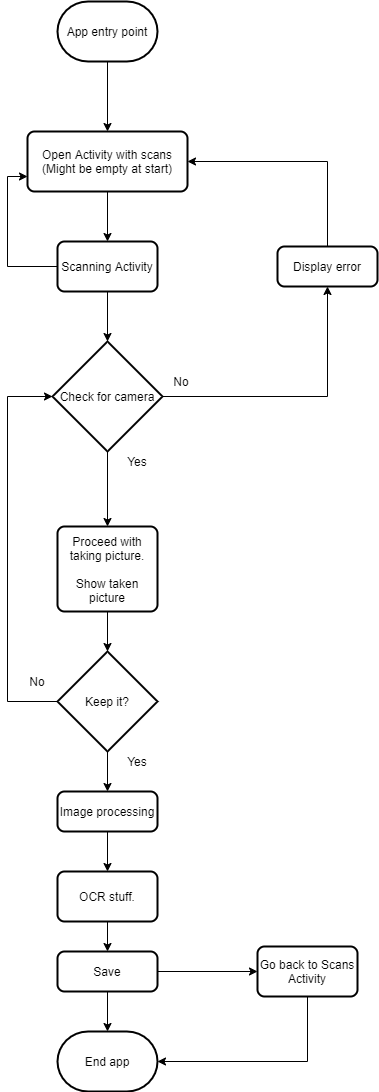

The diagram above was exported from draw.io. Its source (the exported page's mxGraphModel, read from the mxfile embedded in the PNG):
<mxGraphModel dx="1422" dy="692" grid="1" gridSize="10" guides="1" tooltips="1" connect="1" arrows="1" fold="1" page="1" pageScale="1" pageWidth="827" pageHeight="1169" math="0" shadow="0">
  <root>
    <mxCell id="WIyWlLk6GJQsqaUBKTNV-0" />
    <mxCell id="WIyWlLk6GJQsqaUBKTNV-1" parent="WIyWlLk6GJQsqaUBKTNV-0" />
    <mxCell id="u6LqQeewb6KcQN6-wo5P-5" value="No" style="text;html=1;strokeColor=none;fillColor=none;align=center;verticalAlign=middle;whiteSpace=wrap;rounded=0;" vertex="1" parent="WIyWlLk6GJQsqaUBKTNV-1">
      <mxGeometry x="394" y="430" width="40" height="20" as="geometry" />
    </mxCell>
    <mxCell id="u6LqQeewb6KcQN6-wo5P-26" value="" style="edgeStyle=orthogonalEdgeStyle;rounded=0;orthogonalLoop=1;jettySize=auto;html=1;" edge="1" parent="WIyWlLk6GJQsqaUBKTNV-1" source="u6LqQeewb6KcQN6-wo5P-23" target="u6LqQeewb6KcQN6-wo5P-24">
      <mxGeometry relative="1" as="geometry" />
    </mxCell>
    <mxCell id="u6LqQeewb6KcQN6-wo5P-23" value="App entry point" style="strokeWidth=2;html=1;shape=mxgraph.flowchart.terminator;whiteSpace=wrap;" vertex="1" parent="WIyWlLk6GJQsqaUBKTNV-1">
      <mxGeometry x="290" y="60" width="100" height="60" as="geometry" />
    </mxCell>
    <mxCell id="u6LqQeewb6KcQN6-wo5P-28" value="" style="edgeStyle=orthogonalEdgeStyle;rounded=0;orthogonalLoop=1;jettySize=auto;html=1;" edge="1" parent="WIyWlLk6GJQsqaUBKTNV-1" source="u6LqQeewb6KcQN6-wo5P-24" target="u6LqQeewb6KcQN6-wo5P-27">
      <mxGeometry relative="1" as="geometry" />
    </mxCell>
    <mxCell id="u6LqQeewb6KcQN6-wo5P-24" value="Open Activity with scans&lt;br&gt;(Might be empty at start)" style="rounded=1;whiteSpace=wrap;html=1;absoluteArcSize=1;arcSize=14;strokeWidth=2;" vertex="1" parent="WIyWlLk6GJQsqaUBKTNV-1">
      <mxGeometry x="260" y="190" width="160" height="60" as="geometry" />
    </mxCell>
    <mxCell id="u6LqQeewb6KcQN6-wo5P-38" value="" style="edgeStyle=orthogonalEdgeStyle;rounded=0;orthogonalLoop=1;jettySize=auto;html=1;" edge="1" parent="WIyWlLk6GJQsqaUBKTNV-1" source="u6LqQeewb6KcQN6-wo5P-27" target="u6LqQeewb6KcQN6-wo5P-37">
      <mxGeometry relative="1" as="geometry" />
    </mxCell>
    <mxCell id="u6LqQeewb6KcQN6-wo5P-55" style="edgeStyle=orthogonalEdgeStyle;rounded=0;orthogonalLoop=1;jettySize=auto;html=1;entryX=0;entryY=0.75;entryDx=0;entryDy=0;" edge="1" parent="WIyWlLk6GJQsqaUBKTNV-1" source="u6LqQeewb6KcQN6-wo5P-27" target="u6LqQeewb6KcQN6-wo5P-24">
      <mxGeometry relative="1" as="geometry">
        <Array as="points">
          <mxPoint x="240" y="325" />
          <mxPoint x="240" y="235" />
        </Array>
      </mxGeometry>
    </mxCell>
    <mxCell id="u6LqQeewb6KcQN6-wo5P-27" value="Scanning Activity" style="rounded=1;whiteSpace=wrap;html=1;absoluteArcSize=1;arcSize=14;strokeWidth=2;" vertex="1" parent="WIyWlLk6GJQsqaUBKTNV-1">
      <mxGeometry x="290" y="300" width="100" height="50" as="geometry" />
    </mxCell>
    <mxCell id="u6LqQeewb6KcQN6-wo5P-35" style="edgeStyle=orthogonalEdgeStyle;rounded=0;orthogonalLoop=1;jettySize=auto;html=1;entryX=1;entryY=0.5;entryDx=0;entryDy=0;" edge="1" parent="WIyWlLk6GJQsqaUBKTNV-1" source="u6LqQeewb6KcQN6-wo5P-33" target="u6LqQeewb6KcQN6-wo5P-24">
      <mxGeometry relative="1" as="geometry">
        <Array as="points">
          <mxPoint x="560" y="220" />
        </Array>
      </mxGeometry>
    </mxCell>
    <mxCell id="u6LqQeewb6KcQN6-wo5P-33" value="Display error" style="rounded=1;whiteSpace=wrap;html=1;absoluteArcSize=1;arcSize=14;strokeWidth=2;" vertex="1" parent="WIyWlLk6GJQsqaUBKTNV-1">
      <mxGeometry x="510" y="305" width="100" height="40" as="geometry" />
    </mxCell>
    <mxCell id="u6LqQeewb6KcQN6-wo5P-40" style="edgeStyle=orthogonalEdgeStyle;rounded=0;orthogonalLoop=1;jettySize=auto;html=1;entryX=0.5;entryY=1;entryDx=0;entryDy=0;" edge="1" parent="WIyWlLk6GJQsqaUBKTNV-1" source="u6LqQeewb6KcQN6-wo5P-37" target="u6LqQeewb6KcQN6-wo5P-33">
      <mxGeometry relative="1" as="geometry" />
    </mxCell>
    <mxCell id="u6LqQeewb6KcQN6-wo5P-42" style="edgeStyle=orthogonalEdgeStyle;rounded=0;orthogonalLoop=1;jettySize=auto;html=1;entryX=0.5;entryY=0;entryDx=0;entryDy=0;" edge="1" parent="WIyWlLk6GJQsqaUBKTNV-1" source="u6LqQeewb6KcQN6-wo5P-37" target="u6LqQeewb6KcQN6-wo5P-41">
      <mxGeometry relative="1" as="geometry" />
    </mxCell>
    <mxCell id="u6LqQeewb6KcQN6-wo5P-37" value="Check for camera" style="strokeWidth=2;html=1;shape=mxgraph.flowchart.decision;whiteSpace=wrap;" vertex="1" parent="WIyWlLk6GJQsqaUBKTNV-1">
      <mxGeometry x="285" y="400" width="110" height="110" as="geometry" />
    </mxCell>
    <mxCell id="u6LqQeewb6KcQN6-wo5P-44" value="" style="edgeStyle=orthogonalEdgeStyle;rounded=0;orthogonalLoop=1;jettySize=auto;html=1;" edge="1" parent="WIyWlLk6GJQsqaUBKTNV-1" source="u6LqQeewb6KcQN6-wo5P-41" target="u6LqQeewb6KcQN6-wo5P-43">
      <mxGeometry relative="1" as="geometry" />
    </mxCell>
    <mxCell id="u6LqQeewb6KcQN6-wo5P-41" value="Proceed with taking picture.&lt;br&gt;&lt;br&gt;Show taken picture" style="rounded=1;whiteSpace=wrap;html=1;absoluteArcSize=1;arcSize=14;strokeWidth=2;" vertex="1" parent="WIyWlLk6GJQsqaUBKTNV-1">
      <mxGeometry x="290" y="585" width="100" height="85" as="geometry" />
    </mxCell>
    <mxCell id="u6LqQeewb6KcQN6-wo5P-45" style="edgeStyle=orthogonalEdgeStyle;rounded=0;orthogonalLoop=1;jettySize=auto;html=1;entryX=0;entryY=0.5;entryDx=0;entryDy=0;entryPerimeter=0;" edge="1" parent="WIyWlLk6GJQsqaUBKTNV-1" source="u6LqQeewb6KcQN6-wo5P-43" target="u6LqQeewb6KcQN6-wo5P-37">
      <mxGeometry relative="1" as="geometry">
        <Array as="points">
          <mxPoint x="240" y="760" />
          <mxPoint x="240" y="455" />
        </Array>
      </mxGeometry>
    </mxCell>
    <mxCell id="u6LqQeewb6KcQN6-wo5P-69" value="" style="edgeStyle=orthogonalEdgeStyle;rounded=0;orthogonalLoop=1;jettySize=auto;html=1;" edge="1" parent="WIyWlLk6GJQsqaUBKTNV-1" source="u6LqQeewb6KcQN6-wo5P-43" target="u6LqQeewb6KcQN6-wo5P-68">
      <mxGeometry relative="1" as="geometry" />
    </mxCell>
    <mxCell id="u6LqQeewb6KcQN6-wo5P-43" value="Keep it?" style="strokeWidth=2;html=1;shape=mxgraph.flowchart.decision;whiteSpace=wrap;" vertex="1" parent="WIyWlLk6GJQsqaUBKTNV-1">
      <mxGeometry x="290" y="710" width="100" height="100" as="geometry" />
    </mxCell>
    <mxCell id="u6LqQeewb6KcQN6-wo5P-49" value="" style="edgeStyle=orthogonalEdgeStyle;rounded=0;orthogonalLoop=1;jettySize=auto;html=1;" edge="1" parent="WIyWlLk6GJQsqaUBKTNV-1" source="u6LqQeewb6KcQN6-wo5P-46" target="u6LqQeewb6KcQN6-wo5P-48">
      <mxGeometry relative="1" as="geometry" />
    </mxCell>
    <mxCell id="u6LqQeewb6KcQN6-wo5P-46" value="OCR stuff." style="rounded=1;whiteSpace=wrap;html=1;absoluteArcSize=1;arcSize=14;strokeWidth=2;" vertex="1" parent="WIyWlLk6GJQsqaUBKTNV-1">
      <mxGeometry x="290" y="930" width="100" height="50" as="geometry" />
    </mxCell>
    <mxCell id="u6LqQeewb6KcQN6-wo5P-59" style="edgeStyle=orthogonalEdgeStyle;rounded=0;orthogonalLoop=1;jettySize=auto;html=1;entryX=0;entryY=0.5;entryDx=0;entryDy=0;" edge="1" parent="WIyWlLk6GJQsqaUBKTNV-1" source="u6LqQeewb6KcQN6-wo5P-48" target="u6LqQeewb6KcQN6-wo5P-58">
      <mxGeometry relative="1" as="geometry" />
    </mxCell>
    <mxCell id="u6LqQeewb6KcQN6-wo5P-63" style="edgeStyle=orthogonalEdgeStyle;rounded=0;orthogonalLoop=1;jettySize=auto;html=1;entryX=0.5;entryY=0;entryDx=0;entryDy=0;entryPerimeter=0;" edge="1" parent="WIyWlLk6GJQsqaUBKTNV-1" source="u6LqQeewb6KcQN6-wo5P-48" target="u6LqQeewb6KcQN6-wo5P-54">
      <mxGeometry relative="1" as="geometry" />
    </mxCell>
    <mxCell id="u6LqQeewb6KcQN6-wo5P-48" value="Save" style="rounded=1;whiteSpace=wrap;html=1;absoluteArcSize=1;arcSize=14;strokeWidth=2;" vertex="1" parent="WIyWlLk6GJQsqaUBKTNV-1">
      <mxGeometry x="290" y="1010" width="100" height="40" as="geometry" />
    </mxCell>
    <mxCell id="u6LqQeewb6KcQN6-wo5P-54" value="End app" style="strokeWidth=2;html=1;shape=mxgraph.flowchart.terminator;whiteSpace=wrap;" vertex="1" parent="WIyWlLk6GJQsqaUBKTNV-1">
      <mxGeometry x="290" y="1090" width="100" height="60" as="geometry" />
    </mxCell>
    <mxCell id="u6LqQeewb6KcQN6-wo5P-60" style="edgeStyle=orthogonalEdgeStyle;rounded=0;orthogonalLoop=1;jettySize=auto;html=1;entryX=1;entryY=0.5;entryDx=0;entryDy=0;entryPerimeter=0;" edge="1" parent="WIyWlLk6GJQsqaUBKTNV-1" source="u6LqQeewb6KcQN6-wo5P-58" target="u6LqQeewb6KcQN6-wo5P-54">
      <mxGeometry relative="1" as="geometry">
        <Array as="points">
          <mxPoint x="540" y="1120" />
        </Array>
      </mxGeometry>
    </mxCell>
    <mxCell id="u6LqQeewb6KcQN6-wo5P-58" value="Go back to Scans Activity" style="rounded=1;whiteSpace=wrap;html=1;absoluteArcSize=1;arcSize=14;strokeWidth=2;" vertex="1" parent="WIyWlLk6GJQsqaUBKTNV-1">
      <mxGeometry x="490" y="1005" width="100" height="50" as="geometry" />
    </mxCell>
    <mxCell id="u6LqQeewb6KcQN6-wo5P-64" value="Yes" style="text;html=1;strokeColor=none;fillColor=none;align=center;verticalAlign=middle;whiteSpace=wrap;rounded=0;" vertex="1" parent="WIyWlLk6GJQsqaUBKTNV-1">
      <mxGeometry x="350" y="510" width="40" height="20" as="geometry" />
    </mxCell>
    <mxCell id="u6LqQeewb6KcQN6-wo5P-65" value="No" style="text;html=1;strokeColor=none;fillColor=none;align=center;verticalAlign=middle;whiteSpace=wrap;rounded=0;" vertex="1" parent="WIyWlLk6GJQsqaUBKTNV-1">
      <mxGeometry x="250" y="730" width="40" height="20" as="geometry" />
    </mxCell>
    <mxCell id="u6LqQeewb6KcQN6-wo5P-66" value="Yes" style="text;html=1;strokeColor=none;fillColor=none;align=center;verticalAlign=middle;whiteSpace=wrap;rounded=0;" vertex="1" parent="WIyWlLk6GJQsqaUBKTNV-1">
      <mxGeometry x="350" y="810" width="40" height="20" as="geometry" />
    </mxCell>
    <mxCell id="u6LqQeewb6KcQN6-wo5P-70" value="" style="edgeStyle=orthogonalEdgeStyle;rounded=0;orthogonalLoop=1;jettySize=auto;html=1;" edge="1" parent="WIyWlLk6GJQsqaUBKTNV-1" source="u6LqQeewb6KcQN6-wo5P-68" target="u6LqQeewb6KcQN6-wo5P-46">
      <mxGeometry relative="1" as="geometry" />
    </mxCell>
    <mxCell id="u6LqQeewb6KcQN6-wo5P-68" value="Image processing" style="rounded=1;whiteSpace=wrap;html=1;absoluteArcSize=1;arcSize=14;strokeWidth=2;" vertex="1" parent="WIyWlLk6GJQsqaUBKTNV-1">
      <mxGeometry x="290" y="850" width="100" height="40" as="geometry" />
    </mxCell>
  </root>
</mxGraphModel>